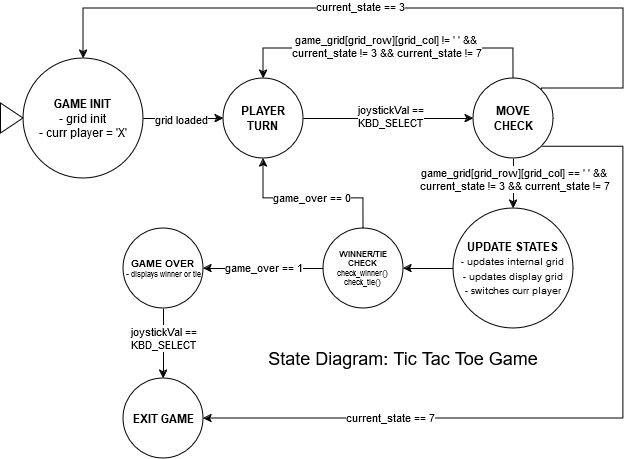

The diagram above was exported from draw.io. Its source (the exported page's mxGraphModel, read from the mxfile embedded in the PNG):
<mxGraphModel dx="989" dy="514" grid="1" gridSize="10" guides="1" tooltips="1" connect="1" arrows="1" fold="1" page="1" pageScale="1" pageWidth="850" pageHeight="1100" math="0" shadow="0">
  <root>
    <mxCell id="0" />
    <mxCell id="1" parent="0" />
    <mxCell id="T2xBEFf7BaWDPx5ilM9e-4" value="" style="group" vertex="1" connectable="0" parent="1">
      <mxGeometry x="97.5" y="120" width="142.5" height="120" as="geometry" />
    </mxCell>
    <mxCell id="T2xBEFf7BaWDPx5ilM9e-1" value="&lt;div&gt;&lt;b&gt;GAME INIT&lt;/b&gt;&lt;/div&gt;&lt;div&gt;- grid init&lt;/div&gt;&lt;div&gt;- curr player = 'X'&lt;br&gt;&lt;/div&gt;" style="ellipse;whiteSpace=wrap;html=1;aspect=fixed;" vertex="1" parent="T2xBEFf7BaWDPx5ilM9e-4">
      <mxGeometry x="22.5" width="120" height="120" as="geometry" />
    </mxCell>
    <mxCell id="T2xBEFf7BaWDPx5ilM9e-3" value="" style="triangle;whiteSpace=wrap;html=1;" vertex="1" parent="T2xBEFf7BaWDPx5ilM9e-4">
      <mxGeometry y="45" width="22.5" height="30" as="geometry" />
    </mxCell>
    <mxCell id="T2xBEFf7BaWDPx5ilM9e-17" style="edgeStyle=orthogonalEdgeStyle;rounded=0;orthogonalLoop=1;jettySize=auto;html=1;entryX=0;entryY=0.5;entryDx=0;entryDy=0;exitX=1;exitY=0.5;exitDx=0;exitDy=0;" edge="1" parent="1" source="T2xBEFf7BaWDPx5ilM9e-5" target="T2xBEFf7BaWDPx5ilM9e-6">
      <mxGeometry relative="1" as="geometry">
        <mxPoint x="440" y="180" as="sourcePoint" />
      </mxGeometry>
    </mxCell>
    <mxCell id="T2xBEFf7BaWDPx5ilM9e-18" value="joystickVal ==&lt;br&gt;KBD_SELECT" style="edgeLabel;html=1;align=center;verticalAlign=middle;resizable=0;points=[];" vertex="1" connectable="0" parent="T2xBEFf7BaWDPx5ilM9e-17">
      <mxGeometry x="0.018" y="2" relative="1" as="geometry">
        <mxPoint as="offset" />
      </mxGeometry>
    </mxCell>
    <mxCell id="T2xBEFf7BaWDPx5ilM9e-5" value="&lt;b&gt;PLAYER &lt;br&gt;TURN&lt;/b&gt;" style="ellipse;whiteSpace=wrap;html=1;aspect=fixed;" vertex="1" parent="1">
      <mxGeometry x="320" y="140" width="80" height="80" as="geometry" />
    </mxCell>
    <mxCell id="T2xBEFf7BaWDPx5ilM9e-19" style="edgeStyle=orthogonalEdgeStyle;rounded=0;orthogonalLoop=1;jettySize=auto;html=1;entryX=0.5;entryY=0;entryDx=0;entryDy=0;" edge="1" parent="1" source="T2xBEFf7BaWDPx5ilM9e-6" target="T2xBEFf7BaWDPx5ilM9e-7">
      <mxGeometry relative="1" as="geometry" />
    </mxCell>
    <mxCell id="T2xBEFf7BaWDPx5ilM9e-21" value="game_grid[grid_row][grid_col] == ' ' &amp;amp;&amp;amp; &lt;br&gt;current_state != 3 &amp;amp;&amp;amp; current_state != 7" style="edgeLabel;html=1;align=center;verticalAlign=middle;resizable=0;points=[];" vertex="1" connectable="0" parent="T2xBEFf7BaWDPx5ilM9e-19">
      <mxGeometry x="-0.1807" y="1" relative="1" as="geometry">
        <mxPoint as="offset" />
      </mxGeometry>
    </mxCell>
    <mxCell id="T2xBEFf7BaWDPx5ilM9e-22" style="edgeStyle=orthogonalEdgeStyle;rounded=0;orthogonalLoop=1;jettySize=auto;html=1;entryX=0.5;entryY=0;entryDx=0;entryDy=0;exitX=0.5;exitY=0;exitDx=0;exitDy=0;" edge="1" parent="1" source="T2xBEFf7BaWDPx5ilM9e-6" target="T2xBEFf7BaWDPx5ilM9e-5">
      <mxGeometry relative="1" as="geometry">
        <Array as="points">
          <mxPoint x="610" y="110" />
          <mxPoint x="360" y="110" />
        </Array>
      </mxGeometry>
    </mxCell>
    <mxCell id="T2xBEFf7BaWDPx5ilM9e-23" value="game_grid[grid_row][grid_col] != ' ' &amp;amp;&amp;amp;&lt;br&gt;current_state != 3 &amp;amp;&amp;amp; current_state != 7" style="edgeLabel;html=1;align=center;verticalAlign=middle;resizable=0;points=[];" vertex="1" connectable="0" parent="T2xBEFf7BaWDPx5ilM9e-22">
      <mxGeometry x="0.0169" y="2" relative="1" as="geometry">
        <mxPoint y="-4" as="offset" />
      </mxGeometry>
    </mxCell>
    <mxCell id="T2xBEFf7BaWDPx5ilM9e-36" style="edgeStyle=orthogonalEdgeStyle;rounded=0;orthogonalLoop=1;jettySize=auto;html=1;entryX=0.5;entryY=0;entryDx=0;entryDy=0;exitX=1;exitY=0;exitDx=0;exitDy=0;" edge="1" parent="1" source="T2xBEFf7BaWDPx5ilM9e-6" target="T2xBEFf7BaWDPx5ilM9e-1">
      <mxGeometry relative="1" as="geometry">
        <Array as="points">
          <mxPoint x="638" y="150" />
          <mxPoint x="720" y="150" />
          <mxPoint x="720" y="70" />
          <mxPoint x="180" y="70" />
        </Array>
      </mxGeometry>
    </mxCell>
    <mxCell id="T2xBEFf7BaWDPx5ilM9e-37" value="current_state == 3" style="edgeLabel;html=1;align=center;verticalAlign=middle;resizable=0;points=[];" vertex="1" connectable="0" parent="T2xBEFf7BaWDPx5ilM9e-36">
      <mxGeometry x="0.1315" y="-2" relative="1" as="geometry">
        <mxPoint as="offset" />
      </mxGeometry>
    </mxCell>
    <mxCell id="T2xBEFf7BaWDPx5ilM9e-41" style="edgeStyle=orthogonalEdgeStyle;rounded=0;orthogonalLoop=1;jettySize=auto;html=1;exitX=1;exitY=1;exitDx=0;exitDy=0;entryX=1;entryY=0.5;entryDx=0;entryDy=0;" edge="1" parent="1" source="T2xBEFf7BaWDPx5ilM9e-6" target="T2xBEFf7BaWDPx5ilM9e-10">
      <mxGeometry relative="1" as="geometry">
        <Array as="points">
          <mxPoint x="720" y="208" />
          <mxPoint x="720" y="480" />
        </Array>
      </mxGeometry>
    </mxCell>
    <mxCell id="T2xBEFf7BaWDPx5ilM9e-42" value="current_state == 7" style="edgeLabel;html=1;align=center;verticalAlign=middle;resizable=0;points=[];" vertex="1" connectable="0" parent="T2xBEFf7BaWDPx5ilM9e-41">
      <mxGeometry x="0.5185" relative="1" as="geometry">
        <mxPoint y="-1" as="offset" />
      </mxGeometry>
    </mxCell>
    <mxCell id="T2xBEFf7BaWDPx5ilM9e-6" value="&lt;b&gt;MOVE &lt;br&gt;CHECK&lt;/b&gt;" style="ellipse;whiteSpace=wrap;html=1;aspect=fixed;" vertex="1" parent="1">
      <mxGeometry x="570" y="140" width="80" height="80" as="geometry" />
    </mxCell>
    <mxCell id="T2xBEFf7BaWDPx5ilM9e-25" style="edgeStyle=orthogonalEdgeStyle;rounded=0;orthogonalLoop=1;jettySize=auto;html=1;entryX=1;entryY=0.5;entryDx=0;entryDy=0;" edge="1" parent="1" source="T2xBEFf7BaWDPx5ilM9e-7" target="T2xBEFf7BaWDPx5ilM9e-8">
      <mxGeometry relative="1" as="geometry" />
    </mxCell>
    <mxCell id="T2xBEFf7BaWDPx5ilM9e-7" value="UPDATE STATES&lt;br&gt;&lt;span style=&quot;font-weight: normal;&quot;&gt;&lt;font style=&quot;font-size: 10px;&quot;&gt;- updates internal grid&lt;br&gt;- updates display grid&lt;br&gt;- switches curr player&lt;/font&gt;&lt;/span&gt;" style="ellipse;whiteSpace=wrap;html=1;aspect=fixed;fontStyle=1" vertex="1" parent="1">
      <mxGeometry x="550" y="270" width="120" height="120" as="geometry" />
    </mxCell>
    <mxCell id="T2xBEFf7BaWDPx5ilM9e-29" style="edgeStyle=orthogonalEdgeStyle;rounded=0;orthogonalLoop=1;jettySize=auto;html=1;entryX=1;entryY=0.5;entryDx=0;entryDy=0;" edge="1" parent="1" source="T2xBEFf7BaWDPx5ilM9e-8" target="T2xBEFf7BaWDPx5ilM9e-31">
      <mxGeometry relative="1" as="geometry" />
    </mxCell>
    <mxCell id="T2xBEFf7BaWDPx5ilM9e-30" value="game_over == 1" style="edgeLabel;html=1;align=center;verticalAlign=middle;resizable=0;points=[];" vertex="1" connectable="0" parent="T2xBEFf7BaWDPx5ilM9e-29">
      <mxGeometry x="0.0146" relative="1" as="geometry">
        <mxPoint y="-1" as="offset" />
      </mxGeometry>
    </mxCell>
    <mxCell id="T2xBEFf7BaWDPx5ilM9e-38" style="edgeStyle=orthogonalEdgeStyle;rounded=0;orthogonalLoop=1;jettySize=auto;html=1;entryX=0.5;entryY=1;entryDx=0;entryDy=0;" edge="1" parent="1" source="T2xBEFf7BaWDPx5ilM9e-8" target="T2xBEFf7BaWDPx5ilM9e-5">
      <mxGeometry relative="1" as="geometry">
        <Array as="points">
          <mxPoint x="460" y="260" />
          <mxPoint x="360" y="260" />
        </Array>
      </mxGeometry>
    </mxCell>
    <mxCell id="T2xBEFf7BaWDPx5ilM9e-39" value="game_over == 0" style="edgeLabel;html=1;align=center;verticalAlign=middle;resizable=0;points=[];" vertex="1" connectable="0" parent="T2xBEFf7BaWDPx5ilM9e-38">
      <mxGeometry x="-0.03" y="1" relative="1" as="geometry">
        <mxPoint y="-2" as="offset" />
      </mxGeometry>
    </mxCell>
    <mxCell id="T2xBEFf7BaWDPx5ilM9e-8" value="&lt;b&gt;WINNER/TIE CHECK&lt;/b&gt;&lt;br&gt;&lt;font&gt;check_winner()&lt;br&gt;check_tie()&lt;br&gt;&lt;/font&gt;" style="ellipse;whiteSpace=wrap;html=1;aspect=fixed;fontSize=8;" vertex="1" parent="1">
      <mxGeometry x="420" y="290" width="80" height="80" as="geometry" />
    </mxCell>
    <mxCell id="T2xBEFf7BaWDPx5ilM9e-10" value="EXIT&lt;span&gt; GAME&lt;/span&gt;" style="ellipse;whiteSpace=wrap;html=1;aspect=fixed;fontStyle=1" vertex="1" parent="1">
      <mxGeometry x="220" y="440" width="80" height="80" as="geometry" />
    </mxCell>
    <mxCell id="T2xBEFf7BaWDPx5ilM9e-11" style="edgeStyle=orthogonalEdgeStyle;rounded=0;orthogonalLoop=1;jettySize=auto;html=1;entryX=0;entryY=0.5;entryDx=0;entryDy=0;" edge="1" parent="1" source="T2xBEFf7BaWDPx5ilM9e-1" target="T2xBEFf7BaWDPx5ilM9e-5">
      <mxGeometry relative="1" as="geometry" />
    </mxCell>
    <mxCell id="T2xBEFf7BaWDPx5ilM9e-12" value="grid loaded" style="edgeLabel;html=1;align=center;verticalAlign=middle;resizable=0;points=[];" vertex="1" connectable="0" parent="T2xBEFf7BaWDPx5ilM9e-11">
      <mxGeometry x="-0.05" y="-1" relative="1" as="geometry">
        <mxPoint as="offset" />
      </mxGeometry>
    </mxCell>
    <mxCell id="T2xBEFf7BaWDPx5ilM9e-34" style="edgeStyle=orthogonalEdgeStyle;rounded=0;orthogonalLoop=1;jettySize=auto;html=1;entryX=0.5;entryY=0;entryDx=0;entryDy=0;" edge="1" parent="1" source="T2xBEFf7BaWDPx5ilM9e-31" target="T2xBEFf7BaWDPx5ilM9e-10">
      <mxGeometry relative="1" as="geometry" />
    </mxCell>
    <mxCell id="T2xBEFf7BaWDPx5ilM9e-35" value="joystickVal ==&lt;br&gt;KBD_SELECT" style="edgeLabel;html=1;align=center;verticalAlign=middle;resizable=0;points=[];" vertex="1" connectable="0" parent="T2xBEFf7BaWDPx5ilM9e-34">
      <mxGeometry x="0.0483" y="-1" relative="1" as="geometry">
        <mxPoint x="1" y="-7" as="offset" />
      </mxGeometry>
    </mxCell>
    <mxCell id="T2xBEFf7BaWDPx5ilM9e-31" value="&lt;b&gt;&lt;font style=&quot;font-size: 10px;&quot;&gt;GAME OVER&lt;/font&gt;&lt;/b&gt;&lt;br&gt;- displays winner or tie" style="ellipse;whiteSpace=wrap;html=1;aspect=fixed;fontSize=8;" vertex="1" parent="1">
      <mxGeometry x="220" y="290" width="80" height="80" as="geometry" />
    </mxCell>
    <mxCell id="T2xBEFf7BaWDPx5ilM9e-40" value="&lt;div&gt;State Diagram: Tic Tac Toe Game&lt;br&gt;&lt;/div&gt;" style="text;html=1;align=center;verticalAlign=middle;whiteSpace=wrap;rounded=0;fontSize=18;" vertex="1" parent="1">
      <mxGeometry x="360" y="400" width="280" height="40" as="geometry" />
    </mxCell>
  </root>
</mxGraphModel>